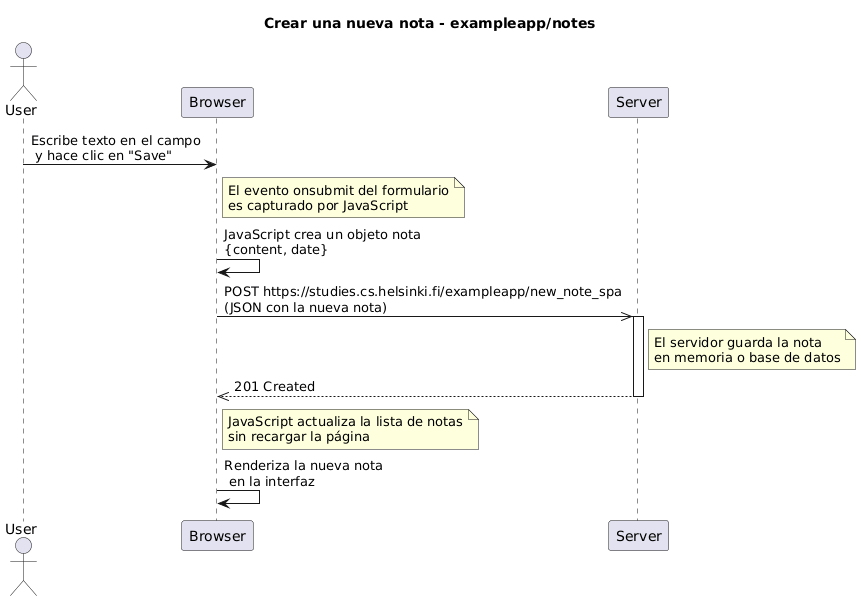

The diagram above was rendered by PlantUML. Its source (embedded in the PNG):
@startuml
title Crear una nueva nota - exampleapp/notes

actor User
participant Browser
participant Server

User -> Browser: Escribe texto en el campo\n y hace clic en "Save"

note right of Browser
El evento onsubmit del formulario
es capturado por JavaScript
end note

Browser -> Browser: JavaScript crea un objeto nota\n{content, date}

Browser ->> Server: POST https://studies.cs.helsinki.fi/exampleapp/new_note_spa\n(JSON con la nueva nota)
activate Server

note right of Server
El servidor guarda la nota
en memoria o base de datos
end note

Server -->> Browser: 201 Created
deactivate Server

note right of Browser
JavaScript actualiza la lista de notas
sin recargar la página
end note

Browser -> Browser: Renderiza la nueva nota\n en la interfaz
@enduml